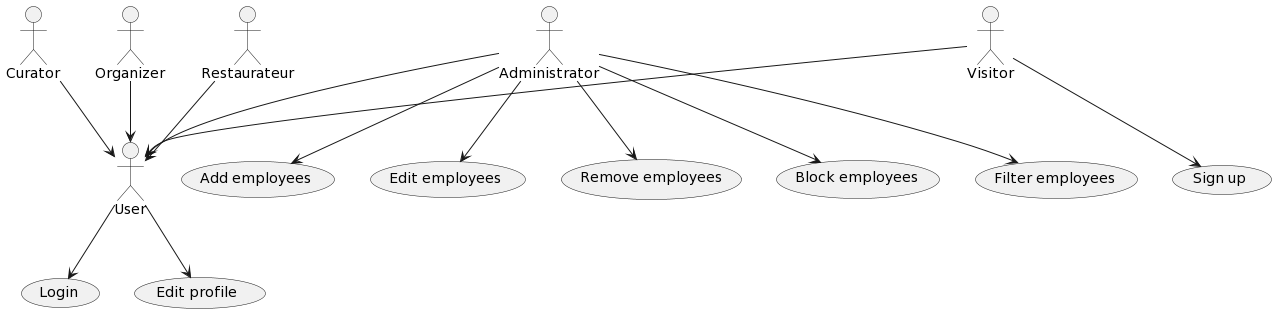

The diagram above was rendered by PlantUML. Its source (embedded in the PNG):
@startuml
User --> (Login)
User --> (Edit profile)

Administrator --> User
Curator --> User
Organizer --> User
Restaurateur--> User
Visitor --> User

Administrator --> (Filter employees)
Administrator --> (Add employees)
Administrator --> (Edit employees)
Administrator --> (Remove employees)
Administrator --> (Block employees)

Visitor --> (Sign up)
@enduml